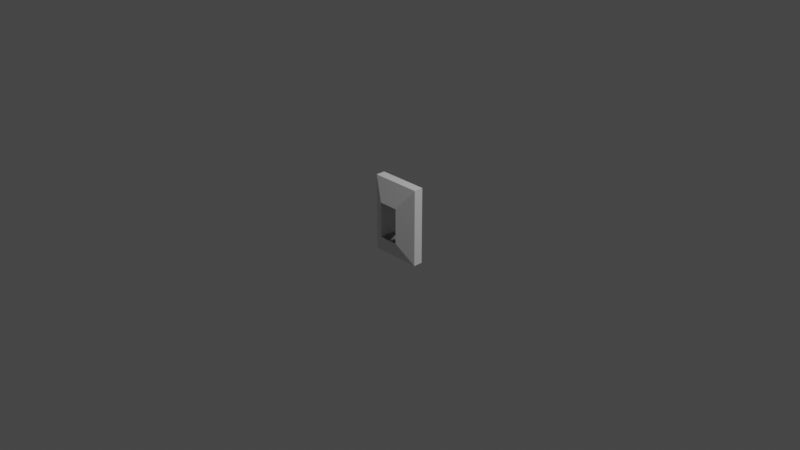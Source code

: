 # Source: coin.blend  (saved by Blender 2.92.15; exported with 4.5.12 LTS)
import bpy
from mathutils import Matrix  # noqa: F401  (used for matrix-valued properties, if any)

bpy.ops.wm.read_factory_settings(use_empty=True)
scene = bpy.context.scene
scene.name = 'Scene'

# ---- collections
col_collection = bpy.data.collections.new('Collection'); scene.collection.children.link(col_collection)

# ---- materials (node trees are filled in below, after node groups)
mat_material = bpy.data.materials.new('Material')
mat_material.alpha_threshold = 0.0
mat_material.use_transparent_shadow = False
mat_material.line_color = (0.0, 0.0, 0.0, 1.0)

# ---- material node trees
mat_material.use_nodes = True; mat_material.node_tree.nodes.clear()
_N = mat_material.node_tree.nodes; _L = mat_material.node_tree.links
n0 = _N.new('ShaderNodeOutputMaterial'); n0.name = 'Material Output'; n0.location = (300, 300)
n1 = _N.new('ShaderNodeBsdfPrincipled'); n1.name = 'Principled BSDF'; n1.location = (10, 300)
n1.distribution = 'GGX'
n1.subsurface_method = 'BURLEY'
n1.inputs[2].default_value = 0.4
n1.inputs[3].default_value = 1.45
n1.inputs[27].default_value = (0.0, 0.0, 0.0, 1.0)
n1.inputs[28].default_value = 1.0
_L.new(n1.outputs[0], n0.inputs[0])
n0.is_active_output = True

# ---- world
world_world = bpy.data.worlds.new('World'); scene.world = world_world
world_world.use_nodes = True; world_world.node_tree.nodes.clear()
_N = world_world.node_tree.nodes; _L = world_world.node_tree.links
n0 = _N.new('ShaderNodeOutputWorld'); n0.name = 'World Output'; n0.location = (300, 300)
n1 = _N.new('ShaderNodeBackground'); n1.name = 'Background'; n1.location = (10, 300)
n1.inputs[0].default_value = (0.05088, 0.05088, 0.05088, 1.0)
_L.new(n1.outputs[0], n0.inputs[0])
n0.is_active_output = True
world_world.color = (0.05088, 0.05088, 0.05088)
world_world.use_sun_shadow = False
world_world.sun_shadow_jitter_overblur = 0.0

# ---- cameras
cam_camera = bpy.data.cameras.new('Camera')
cam_camera.clip_end = 100.0
cam_camera.ortho_scale = 7.314

# ---- lights
light_light = bpy.data.lights.new('Light', 'POINT')
light_light.transmission_factor = 0.0
light_light.energy = 1000.0
light_light.shadow_soft_size = 0.1
light_light.shadow_maximum_resolution = 0.006
light_light.use_absolute_resolution = True

# ---- meshes
me_cube = bpy.data.meshes.new('Cube')
me_cube.from_pydata([(0.606, 2.969, 0.606), (0.606, 2.969, -0.606), (0.6064, -2.969, 0.6064), (0.6064, -2.969, -0.6064), (-0.606, 2.969, 0.606), (-0.606, 2.969, -0.606), (-0.6064, -2.969, 0.6064), (-0.6064, -2.969, -0.6064), (-1.565, -1.0, -1.315), (-1.565, -1.0, 1.315), (1.565, -1.0, 1.315), (1.565, -1.0, -1.315), (-0.6064, 2.971, 0.6064), (-0.6064, 2.971, -0.6064), (0.6064, 2.97, 0.6064), (0.6064, 2.97, -0.6064), (1.565, 1.0, -1.315), (-1.565, 1.0, -1.315), (1.565, 1.0, 1.315), (-1.565, 1.0, 1.315)], [], [(18, 19, 9, 10), (8, 9, 19, 17), (17, 16, 11, 8), (16, 18, 10, 11), (7, 6, 9, 8), (2, 3, 11, 10), (6, 2, 10, 9), (3, 7, 8, 11), (6, 7, 13, 12), (3, 2, 14, 15), (5, 1, 16, 17), (1, 0, 18, 16), (4, 5, 17, 19), (0, 4, 19, 18)])
_uv = me_cube.uv_layers.new(name='UVMap')
_uv.uv.foreach_set('vector', [0.625, 0.5, 0.875, 0.5, 0.875, 0.75, 0.625, 0.75, 0.375, 0.0, 0.625, 0.0, 0.625, 0.25, 0.375, 0.25, 0.125, 0.5, 0.375, 0.5, 0.375, 0.75, 0.125, 0.75, 0.375, 0.5, 0.625, 0.5, 0.625, 0.75, 0.375, 0.75, 0.4242, 0.9508, 0.5758, 0.9508, 0.625, 1.0, 0.375, 1.0, 0.5758, 0.7992, 0.4242, 0.7992, 0.375, 0.75, 0.625, 0.75, 0.5758, 0.9508, 0.5758, 0.7992, 0.625, 0.75, 0.625, 1.0, 0.4242, 0.7992, 0.4242, 0.9508, 0.375, 1.0, 0.375, 0.75, 0.5758, 0.9508, 0.4242, 0.9508, 0.4242, 0.9508, 0.5758, 0.9508, 0.4242, 0.7992, 0.5758, 0.7992, 0.5758, 0.7992, 0.4242, 0.7992, 0.4242, 0.2992, 0.4242, 0.4508, 0.375, 0.5, 0.375, 0.25, 0.4242, 0.4508, 0.5758, 0.4508, 0.625, 0.5, 0.375, 0.5, 0.5758, 0.2992, 0.4242, 0.2992, 0.375, 0.25, 0.625, 0.25, 0.5758, 0.4508, 0.5758, 0.2992, 0.625, 0.25, 0.625, 0.5])
me_cube.materials.append(mat_material)
me_cube.use_remesh_preserve_volume = False
me_cube.use_remesh_preserve_attributes = False
me_cube.use_mirror_vertex_groups = False
me_cube.update()

# ---- objects
ob_cube = bpy.data.objects.new('Cube', me_cube)
ob_light = bpy.data.objects.new('Light', light_light)
ob_camera = bpy.data.objects.new('Camera', cam_camera)

# ---- transforms, parenting, visibility, modifiers, constraints
ob_cube.location = (0.0, 0.0, 0.0)
ob_cube.scale = (0.1769, 0.05079, 0.3175)
ob_cube.lock_rotations_4d = False
ob_cube.empty_display_type = 'ARROWS'
ob_cube.lineart.crease_threshold = 0.0
ob_light.location = (4.076, 1.005, 5.904)
ob_light.rotation_euler = (0.6503, 0.05522, 1.866)
ob_light.lock_rotations_4d = False
ob_light.empty_display_type = 'ARROWS'
ob_light.color = (0.0, 0.0, 0.0, 0.0)
ob_light.lineart.crease_threshold = 0.0
ob_camera.location = (7.359, -6.926, 4.958)
ob_camera.rotation_euler = (1.109, 0.0, 0.8149)
ob_camera.lock_rotations_4d = False
ob_camera.empty_display_type = 'ARROWS'
ob_camera.color = (0.0, 0.0, 0.0, 0.0)
ob_camera.display_type = 'WIRE'
ob_camera.lineart.crease_threshold = 0.0

# ---- collection membership
col_collection.objects.link(ob_cube)
col_collection.objects.link(ob_light)
col_collection.objects.link(ob_camera)

# ---- scene / render settings (as saved in the file)
scene.camera = ob_camera
scene.frame_start = 1; scene.frame_end = 250; scene.frame_set(1)
scene.render.engine = 'BLENDER_EEVEE_NEXT'
scene.cycles.use_denoising = False
scene.cycles.samples = 128
scene.cycles.sampling_pattern = 'TABULATED_SOBOL'
scene.cycles.use_adaptive_sampling = False
scene.cycles.use_light_tree = False
scene.view_settings.view_transform = 'Filmic'
bpy.context.view_layer.update()
